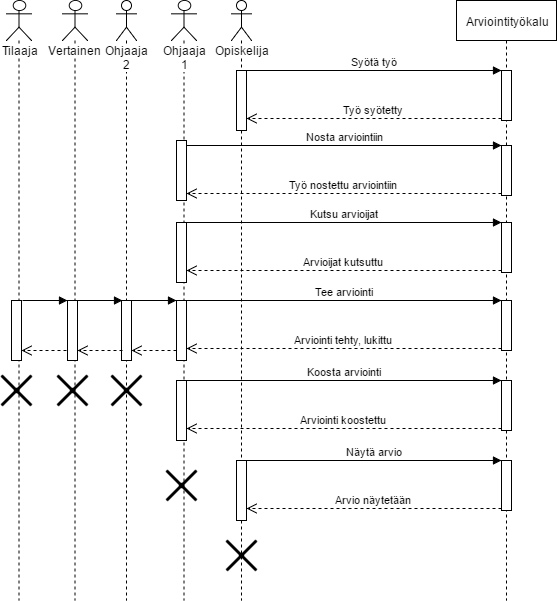

The diagram above was exported from draw.io. Its source (the exported page's mxGraphModel, read from the mxfile embedded in the PNG):
<mxGraphModel dx="1426" dy="720" grid="1" gridSize="10" guides="1" tooltips="1" connect="1" arrows="1" fold="1" page="1" pageScale="1" pageWidth="850" pageHeight="1100" background="#ffffff" math="0" shadow="0">
  <root>
    <mxCell id="0" />
    <mxCell id="1" parent="0" />
    <mxCell id="2" value="Opiskelija" style="shape=umlLifeline;participant=umlActor;perimeter=lifelinePerimeter;whiteSpace=wrap;html=1;container=1;collapsible=0;recursiveResize=0;verticalAlign=top;spacingTop=36;labelBackgroundColor=#ffffff;outlineConnect=0;size=40;" vertex="1" parent="1">
      <mxGeometry x="510" y="40" width="20" height="600" as="geometry" />
    </mxCell>
    <mxCell id="7" value="" style="html=1;points=[];perimeter=orthogonalPerimeter;" vertex="1" parent="2">
      <mxGeometry x="5" y="70" width="10" height="60" as="geometry" />
    </mxCell>
    <mxCell id="3" value="Arviointityökalu" style="shape=umlLifeline;perimeter=lifelinePerimeter;whiteSpace=wrap;html=1;container=1;collapsible=0;recursiveResize=0;outlineConnect=0;" vertex="1" parent="1">
      <mxGeometry x="735" y="40" width="100" height="600" as="geometry" />
    </mxCell>
    <mxCell id="8" value="" style="html=1;points=[];perimeter=orthogonalPerimeter;" vertex="1" parent="3">
      <mxGeometry x="45" y="70" width="10" height="50" as="geometry" />
    </mxCell>
    <mxCell id="22" value="" style="html=1;points=[];perimeter=orthogonalPerimeter;" vertex="1" parent="3">
      <mxGeometry x="45" y="145" width="10" height="50" as="geometry" />
    </mxCell>
    <mxCell id="25" value="" style="html=1;points=[];perimeter=orthogonalPerimeter;" vertex="1" parent="3">
      <mxGeometry x="45" y="222" width="10" height="50" as="geometry" />
    </mxCell>
    <mxCell id="26" value="Kutsu arvioijat" style="html=1;verticalAlign=bottom;endArrow=block;entryX=0;entryY=0;" edge="1" target="25" parent="3">
      <mxGeometry relative="1" as="geometry">
        <mxPoint x="-270" y="222" as="sourcePoint" />
      </mxGeometry>
    </mxCell>
    <mxCell id="27" value="Arvioijat kutsuttu" style="html=1;verticalAlign=bottom;endArrow=open;dashed=1;endSize=8;exitX=0;exitY=0.95;" edge="1" source="25" parent="3">
      <mxGeometry relative="1" as="geometry">
        <mxPoint x="-270" y="270" as="targetPoint" />
      </mxGeometry>
    </mxCell>
    <mxCell id="36" value="" style="html=1;points=[];perimeter=orthogonalPerimeter;" vertex="1" parent="3">
      <mxGeometry x="45" y="300" width="10" height="50" as="geometry" />
    </mxCell>
    <mxCell id="37" value="Tee arviointi" style="html=1;verticalAlign=bottom;endArrow=block;entryX=0;entryY=0;" edge="1" target="36" parent="3">
      <mxGeometry relative="1" as="geometry">
        <mxPoint x="-270" y="300" as="sourcePoint" />
      </mxGeometry>
    </mxCell>
    <mxCell id="38" value="Arviointi tehty, lukittu" style="html=1;verticalAlign=bottom;endArrow=open;dashed=1;endSize=8;exitX=0;exitY=0.95;" edge="1" source="36" parent="3">
      <mxGeometry relative="1" as="geometry">
        <mxPoint x="-270" y="348" as="targetPoint" />
      </mxGeometry>
    </mxCell>
    <mxCell id="51" value="" style="html=1;points=[];perimeter=orthogonalPerimeter;" vertex="1" parent="3">
      <mxGeometry x="45" y="380" width="10" height="50" as="geometry" />
    </mxCell>
    <mxCell id="52" value="Koosta arviointi" style="html=1;verticalAlign=bottom;endArrow=block;entryX=0;entryY=0;" edge="1" target="51" parent="3">
      <mxGeometry relative="1" as="geometry">
        <mxPoint x="-270" y="380" as="sourcePoint" />
      </mxGeometry>
    </mxCell>
    <mxCell id="53" value="Arviointi koostettu" style="html=1;verticalAlign=bottom;endArrow=open;dashed=1;endSize=8;exitX=0;exitY=0.95;" edge="1" source="51" parent="3">
      <mxGeometry relative="1" as="geometry">
        <mxPoint x="-270" y="428" as="targetPoint" />
      </mxGeometry>
    </mxCell>
    <mxCell id="54" value="" style="html=1;points=[];perimeter=orthogonalPerimeter;" vertex="1" parent="3">
      <mxGeometry x="-220" y="460" width="10" height="60" as="geometry" />
    </mxCell>
    <mxCell id="55" value="" style="html=1;points=[];perimeter=orthogonalPerimeter;" vertex="1" parent="3">
      <mxGeometry x="45" y="460" width="10" height="50" as="geometry" />
    </mxCell>
    <mxCell id="56" value="Näytä arvio" style="html=1;verticalAlign=bottom;endArrow=block;entryX=0;entryY=0;" edge="1" source="54" target="55" parent="3">
      <mxGeometry relative="1" as="geometry">
        <mxPoint x="-25" y="460" as="sourcePoint" />
      </mxGeometry>
    </mxCell>
    <mxCell id="57" value="Arvio näytetään" style="html=1;verticalAlign=bottom;endArrow=open;dashed=1;endSize=8;exitX=0;exitY=0.95;" edge="1" source="55" target="54" parent="3">
      <mxGeometry relative="1" as="geometry">
        <mxPoint x="-25" y="508" as="targetPoint" />
      </mxGeometry>
    </mxCell>
    <mxCell id="9" value="Syötä työ" style="html=1;verticalAlign=bottom;endArrow=block;entryX=0;entryY=0;" edge="1" target="8" parent="1" source="7">
      <mxGeometry relative="1" as="geometry">
        <mxPoint x="710" y="110" as="sourcePoint" />
      </mxGeometry>
    </mxCell>
    <mxCell id="10" value="Työ syötetty" style="html=1;verticalAlign=bottom;endArrow=open;dashed=1;endSize=8;exitX=0;exitY=0.95;" edge="1" source="8" parent="1" target="7">
      <mxGeometry relative="1" as="geometry">
        <mxPoint x="710" y="158" as="targetPoint" />
      </mxGeometry>
    </mxCell>
    <mxCell id="12" value="" style="shape=umlDestroy;whiteSpace=wrap;html=1;strokeWidth=3;" vertex="1" parent="1">
      <mxGeometry x="505" y="580" width="30" height="30" as="geometry" />
    </mxCell>
    <mxCell id="20" value="Ohjaaja 1" style="shape=umlLifeline;participant=umlActor;perimeter=lifelinePerimeter;whiteSpace=wrap;html=1;container=1;collapsible=0;recursiveResize=0;verticalAlign=top;spacingTop=36;labelBackgroundColor=#ffffff;outlineConnect=0;size=40;" vertex="1" parent="1">
      <mxGeometry x="450" y="40" width="25" height="600" as="geometry" />
    </mxCell>
    <mxCell id="21" value="" style="html=1;points=[];perimeter=orthogonalPerimeter;" vertex="1" parent="20">
      <mxGeometry x="5" y="140" width="10" height="60" as="geometry" />
    </mxCell>
    <mxCell id="28" value="" style="html=1;points=[];perimeter=orthogonalPerimeter;" vertex="1" parent="20">
      <mxGeometry x="5" y="222" width="10" height="60" as="geometry" />
    </mxCell>
    <mxCell id="39" value="" style="html=1;points=[];perimeter=orthogonalPerimeter;" vertex="1" parent="20">
      <mxGeometry x="5" y="300" width="10" height="60" as="geometry" />
    </mxCell>
    <mxCell id="46" value="" style="shape=umlDestroy;whiteSpace=wrap;html=1;strokeWidth=3;" vertex="1" parent="20">
      <mxGeometry x="-5" y="470" width="30" height="30" as="geometry" />
    </mxCell>
    <mxCell id="50" value="" style="html=1;points=[];perimeter=orthogonalPerimeter;" vertex="1" parent="20">
      <mxGeometry x="5" y="380" width="10" height="60" as="geometry" />
    </mxCell>
    <mxCell id="23" value="Nosta arviointiin" style="html=1;verticalAlign=bottom;endArrow=block;entryX=0;entryY=0;" edge="1" target="22" parent="1" source="21">
      <mxGeometry relative="1" as="geometry">
        <mxPoint x="525" y="185" as="sourcePoint" />
      </mxGeometry>
    </mxCell>
    <mxCell id="24" value="Työ nostettu arviointiin" style="html=1;verticalAlign=bottom;endArrow=open;dashed=1;endSize=8;exitX=0;exitY=0.95;" edge="1" source="22" parent="1" target="21">
      <mxGeometry relative="1" as="geometry">
        <mxPoint x="525" y="233" as="targetPoint" />
      </mxGeometry>
    </mxCell>
    <mxCell id="29" value="Ohjaaja 2" style="shape=umlLifeline;participant=umlActor;perimeter=lifelinePerimeter;whiteSpace=wrap;html=1;container=1;collapsible=0;recursiveResize=0;verticalAlign=top;spacingTop=36;labelBackgroundColor=#ffffff;outlineConnect=0;size=40;" vertex="1" parent="1">
      <mxGeometry x="395" y="40" width="20" height="600" as="geometry" />
    </mxCell>
    <mxCell id="31" value="" style="html=1;points=[];perimeter=orthogonalPerimeter;" vertex="1" parent="29">
      <mxGeometry x="5" y="300" width="10" height="60" as="geometry" />
    </mxCell>
    <mxCell id="32" value="Vertainen" style="shape=umlLifeline;participant=umlActor;perimeter=lifelinePerimeter;whiteSpace=wrap;html=1;container=1;collapsible=0;recursiveResize=0;verticalAlign=top;spacingTop=36;labelBackgroundColor=#ffffff;outlineConnect=0;size=40;" vertex="1" parent="1">
      <mxGeometry x="341" y="40" width="25" height="600" as="geometry" />
    </mxCell>
    <mxCell id="33" value="" style="html=1;points=[];perimeter=orthogonalPerimeter;" vertex="1" parent="32">
      <mxGeometry x="5" y="300" width="10" height="60" as="geometry" />
    </mxCell>
    <mxCell id="34" value="Tilaaja" style="shape=umlLifeline;participant=umlActor;perimeter=lifelinePerimeter;whiteSpace=wrap;html=1;container=1;collapsible=0;recursiveResize=0;verticalAlign=top;spacingTop=36;labelBackgroundColor=#ffffff;outlineConnect=0;size=40;" vertex="1" parent="1">
      <mxGeometry x="285" y="40" width="25" height="600" as="geometry" />
    </mxCell>
    <mxCell id="35" value="" style="html=1;points=[];perimeter=orthogonalPerimeter;" vertex="1" parent="34">
      <mxGeometry x="5" y="300" width="10" height="60" as="geometry" />
    </mxCell>
    <mxCell id="40" value="" style="html=1;verticalAlign=bottom;endArrow=open;dashed=1;endSize=8;" edge="1" parent="1" source="39">
      <mxGeometry relative="1" as="geometry">
        <mxPoint x="450" y="390" as="sourcePoint" />
        <mxPoint x="410" y="390" as="targetPoint" />
      </mxGeometry>
    </mxCell>
    <mxCell id="41" value="" style="html=1;verticalAlign=bottom;endArrow=open;dashed=1;endSize=8;" edge="1" parent="1">
      <mxGeometry relative="1" as="geometry">
        <mxPoint x="401" y="390" as="sourcePoint" />
        <mxPoint x="356" y="390" as="targetPoint" />
      </mxGeometry>
    </mxCell>
    <mxCell id="42" value="" style="html=1;verticalAlign=bottom;endArrow=open;dashed=1;endSize=8;" edge="1" parent="1">
      <mxGeometry relative="1" as="geometry">
        <mxPoint x="345" y="390" as="sourcePoint" />
        <mxPoint x="300" y="390" as="targetPoint" />
      </mxGeometry>
    </mxCell>
    <mxCell id="43" value="" style="html=1;verticalAlign=bottom;endArrow=block;" edge="1" parent="1" target="39">
      <mxGeometry width="80" relative="1" as="geometry">
        <mxPoint x="410" y="340" as="sourcePoint" />
        <mxPoint x="440" y="340" as="targetPoint" />
      </mxGeometry>
    </mxCell>
    <mxCell id="44" value="" style="html=1;verticalAlign=bottom;endArrow=block;" edge="1" parent="1">
      <mxGeometry width="80" relative="1" as="geometry">
        <mxPoint x="356" y="340" as="sourcePoint" />
        <mxPoint x="401" y="340" as="targetPoint" />
      </mxGeometry>
    </mxCell>
    <mxCell id="45" value="" style="html=1;verticalAlign=bottom;endArrow=block;" edge="1" parent="1">
      <mxGeometry width="80" relative="1" as="geometry">
        <mxPoint x="301" y="340" as="sourcePoint" />
        <mxPoint x="346" y="340" as="targetPoint" />
      </mxGeometry>
    </mxCell>
    <mxCell id="47" value="" style="shape=umlDestroy;whiteSpace=wrap;html=1;strokeWidth=3;" vertex="1" parent="1">
      <mxGeometry x="390" y="415" width="30" height="30" as="geometry" />
    </mxCell>
    <mxCell id="48" value="" style="shape=umlDestroy;whiteSpace=wrap;html=1;strokeWidth=3;" vertex="1" parent="1">
      <mxGeometry x="336" y="415" width="30" height="30" as="geometry" />
    </mxCell>
    <mxCell id="49" value="" style="shape=umlDestroy;whiteSpace=wrap;html=1;strokeWidth=3;" vertex="1" parent="1">
      <mxGeometry x="280" y="415" width="30" height="30" as="geometry" />
    </mxCell>
  </root>
</mxGraphModel>